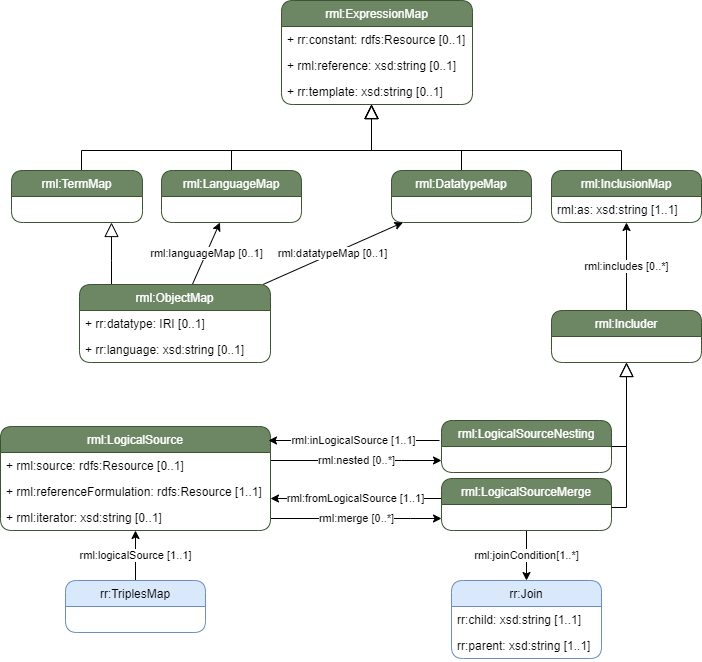

The diagram above was exported from draw.io. Its source (the exported page's mxGraphModel, read from the mxfile embedded in the PNG):
<mxGraphModel dx="1904" dy="703" grid="1" gridSize="10" guides="1" tooltips="1" connect="1" arrows="1" fold="1" page="1" pageScale="1" pageWidth="850" pageHeight="1100" background="#ffffff" math="0" shadow="0">
  <root>
    <mxCell id="0" />
    <mxCell id="1" parent="0" />
    <mxCell id="2" value="rml:merge [0..*]" style="edgeStyle=orthogonalEdgeStyle;rounded=0;orthogonalLoop=1;jettySize=auto;html=1;fontColor=#000000;labelBackgroundColor=#ffffff;strokeColor=#000000;" parent="1" source="33" target="5" edge="1">
      <mxGeometry relative="1" as="geometry">
        <Array as="points">
          <mxPoint x="39" y="558" />
          <mxPoint x="39" y="558" />
        </Array>
      </mxGeometry>
    </mxCell>
    <mxCell id="3" value="rml:fromLogicalSource [1..1]" style="rounded=0;orthogonalLoop=1;jettySize=auto;html=1;fontColor=#000000;labelBackgroundColor=#ffffff;strokeColor=#000000;edgeStyle=elbowEdgeStyle;elbow=vertical;" parent="1" source="5" target="33" edge="1">
      <mxGeometry relative="1" as="geometry">
        <Array as="points">
          <mxPoint x="49" y="538" />
          <mxPoint x="39" y="547" />
          <mxPoint x="39" y="547" />
          <mxPoint x="39" y="547" />
          <mxPoint x="29" y="538" />
          <mxPoint x="49" y="547" />
        </Array>
      </mxGeometry>
    </mxCell>
    <mxCell id="4" value="rml:joinCondition[1..*]" style="edgeStyle=none;rounded=0;orthogonalLoop=1;jettySize=auto;html=1;fontColor=#000000;labelBackgroundColor=#ffffff;strokeColor=#000000;" parent="1" source="5" target="36" edge="1">
      <mxGeometry relative="1" as="geometry" />
    </mxCell>
    <mxCell id="5" value="rml:LogicalSourceMerge" style="swimlane;fontStyle=0;childLayout=stackLayout;horizontal=1;startSize=26;fillColor=#6d8764;horizontalStack=0;resizeParent=1;resizeParentMax=0;resizeLast=0;collapsible=1;marginBottom=0;strokeColor=#3A5431;rounded=1;fontColor=#FFFFFF;" parent="1" vertex="1">
      <mxGeometry x="70" y="518" width="170" height="52" as="geometry" />
    </mxCell>
    <mxCell id="6" value="rml:includes [0..*]" style="rounded=0;orthogonalLoop=1;jettySize=auto;html=1;fontColor=#000000;labelBackgroundColor=#ffffff;strokeColor=#000000;" parent="1" source="52" target="7" edge="1">
      <mxGeometry relative="1" as="geometry" />
    </mxCell>
    <mxCell id="7" value="rml:InclusionMap" style="swimlane;fontStyle=0;childLayout=stackLayout;horizontal=1;startSize=26;fillColor=#6d8764;horizontalStack=0;resizeParent=1;resizeParentMax=0;resizeLast=0;collapsible=1;marginBottom=0;strokeColor=#3A5431;rounded=1;fontColor=#FFFFFF;" parent="1" vertex="1">
      <mxGeometry x="180" y="210" width="150" height="52" as="geometry" />
    </mxCell>
    <mxCell id="8" value="rml:as: xsd:string [1..1]" style="text;strokeColor=none;fillColor=none;align=left;verticalAlign=top;spacingLeft=4;spacingRight=4;overflow=hidden;rotatable=0;points=[[0,0.5],[1,0.5]];portConstraint=eastwest;fontColor=#000000;" parent="7" vertex="1">
      <mxGeometry y="26" width="150" height="26" as="geometry" />
    </mxCell>
    <mxCell id="9" style="edgeStyle=orthogonalEdgeStyle;rounded=0;orthogonalLoop=1;jettySize=auto;html=1;endArrow=block;endFill=0;endSize=12;fontColor=#000000;strokeColor=#000000;" parent="1" source="10" target="11" edge="1">
      <mxGeometry relative="1" as="geometry">
        <Array as="points">
          <mxPoint x="-290" y="190" />
          <mxPoint y="190" />
        </Array>
      </mxGeometry>
    </mxCell>
    <mxCell id="10" value="rml:TermMap" style="swimlane;fontStyle=0;childLayout=stackLayout;horizontal=1;startSize=26;fillColor=#6d8764;horizontalStack=0;resizeParent=1;resizeParentMax=0;resizeLast=0;collapsible=1;marginBottom=0;strokeColor=#3A5431;rounded=1;fontColor=#FFFFFF;" parent="1" vertex="1">
      <mxGeometry x="-360" y="210" width="131" height="52" as="geometry" />
    </mxCell>
    <mxCell id="11" value="rml:ExpressionMap" style="swimlane;fontStyle=0;childLayout=stackLayout;horizontal=1;startSize=26;fillColor=#6d8764;horizontalStack=0;resizeParent=1;resizeParentMax=0;resizeLast=0;collapsible=1;marginBottom=0;strokeColor=#3A5431;rounded=1;fontColor=#FFFFFF;" parent="1" vertex="1">
      <mxGeometry x="-90" y="40" width="191" height="104" as="geometry" />
    </mxCell>
    <mxCell id="12" value="+ rr:constant: rdfs:Resource [0..1]" style="text;strokeColor=none;fillColor=none;align=left;verticalAlign=top;spacingLeft=4;spacingRight=4;overflow=hidden;rotatable=0;points=[[0,0.5],[1,0.5]];portConstraint=eastwest;fontColor=#000000;" parent="11" vertex="1">
      <mxGeometry y="26" width="191" height="26" as="geometry" />
    </mxCell>
    <mxCell id="13" value="+ rml:reference: xsd:string [0..1]" style="text;strokeColor=none;fillColor=none;align=left;verticalAlign=top;spacingLeft=4;spacingRight=4;overflow=hidden;rotatable=0;points=[[0,0.5],[1,0.5]];portConstraint=eastwest;fontColor=#000000;" parent="11" vertex="1">
      <mxGeometry y="52" width="191" height="26" as="geometry" />
    </mxCell>
    <mxCell id="14" value="+ rr:template: xsd:string [0..1]" style="text;strokeColor=none;fillColor=none;align=left;verticalAlign=top;spacingLeft=4;spacingRight=4;overflow=hidden;rotatable=0;points=[[0,0.5],[1,0.5]];portConstraint=eastwest;fontColor=#000000;" parent="11" vertex="1">
      <mxGeometry y="78" width="191" height="26" as="geometry" />
    </mxCell>
    <mxCell id="15" style="edgeStyle=orthogonalEdgeStyle;rounded=0;orthogonalLoop=1;jettySize=auto;html=1;endArrow=block;endFill=0;endSize=12;fontColor=#000000;strokeColor=#000000;" parent="1" source="16" target="11" edge="1">
      <mxGeometry relative="1" as="geometry">
        <Array as="points">
          <mxPoint x="-140" y="190" />
          <mxPoint y="190" />
        </Array>
      </mxGeometry>
    </mxCell>
    <mxCell id="16" value="rml:LanguageMap" style="swimlane;fontStyle=0;childLayout=stackLayout;horizontal=1;startSize=26;fillColor=#6d8764;horizontalStack=0;resizeParent=1;resizeParentMax=0;resizeLast=0;collapsible=1;marginBottom=0;strokeColor=#3A5431;rounded=1;fontColor=#FFFFFF;" parent="1" vertex="1">
      <mxGeometry x="-210" y="210" width="140" height="52" as="geometry" />
    </mxCell>
    <mxCell id="17" style="edgeStyle=orthogonalEdgeStyle;rounded=0;orthogonalLoop=1;jettySize=auto;html=1;endArrow=block;endFill=0;endSize=12;fontColor=#000000;strokeColor=#000000;" parent="1" source="18" target="11" edge="1">
      <mxGeometry relative="1" as="geometry">
        <Array as="points">
          <mxPoint x="90" y="190" />
          <mxPoint y="190" />
        </Array>
      </mxGeometry>
    </mxCell>
    <mxCell id="18" value="rml:DatatypeMap" style="swimlane;fontStyle=0;childLayout=stackLayout;horizontal=1;startSize=26;fillColor=#6d8764;horizontalStack=0;resizeParent=1;resizeParentMax=0;resizeLast=0;collapsible=1;marginBottom=0;strokeColor=#3A5431;rounded=1;fontColor=#FFFFFF;" parent="1" vertex="1">
      <mxGeometry x="20" y="210" width="140" height="52" as="geometry" />
    </mxCell>
    <mxCell id="19" style="edgeStyle=orthogonalEdgeStyle;rounded=0;orthogonalLoop=1;jettySize=auto;html=1;endArrow=block;endFill=0;endSize=12;fontColor=#000000;strokeColor=#000000;" parent="1" source="22" target="10" edge="1">
      <mxGeometry relative="1" as="geometry">
        <Array as="points">
          <mxPoint x="-260" y="300" />
          <mxPoint x="-260" y="300" />
        </Array>
      </mxGeometry>
    </mxCell>
    <mxCell id="20" value="rml:datatypeMap [0..1]" style="rounded=0;orthogonalLoop=1;jettySize=auto;html=1;endArrow=classic;endFill=1;endSize=6;fontColor=#000000;labelBackgroundColor=#ffffff;strokeColor=#000000;" parent="1" source="22" target="18" edge="1">
      <mxGeometry relative="1" as="geometry" />
    </mxCell>
    <mxCell id="21" value="rml:languageMap [0..1]" style="rounded=0;orthogonalLoop=1;jettySize=auto;html=1;endArrow=classic;endFill=1;endSize=6;fontColor=#000000;labelBackgroundColor=#ffffff;strokeColor=#000000;" parent="1" source="22" target="16" edge="1">
      <mxGeometry relative="1" as="geometry" />
    </mxCell>
    <mxCell id="22" value="rml:ObjectMap" style="swimlane;fontStyle=0;childLayout=stackLayout;horizontal=1;startSize=26;fillColor=#6d8764;horizontalStack=0;resizeParent=1;resizeParentMax=0;resizeLast=0;collapsible=1;marginBottom=0;strokeColor=#3A5431;rounded=1;fontColor=#FFFFFF;" parent="1" vertex="1">
      <mxGeometry x="-292" y="324" width="191" height="78" as="geometry" />
    </mxCell>
    <mxCell id="23" value="+ rr:datatype: IRI [0..1]" style="text;strokeColor=none;fillColor=none;align=left;verticalAlign=top;spacingLeft=4;spacingRight=4;overflow=hidden;rotatable=0;points=[[0,0.5],[1,0.5]];portConstraint=eastwest;fontColor=#000000;" parent="22" vertex="1">
      <mxGeometry y="26" width="191" height="26" as="geometry" />
    </mxCell>
    <mxCell id="24" value="+ rr:language: xsd:string [0..1]" style="text;strokeColor=none;fillColor=none;align=left;verticalAlign=top;spacingLeft=4;spacingRight=4;overflow=hidden;rotatable=0;points=[[0,0.5],[1,0.5]];portConstraint=eastwest;fontColor=#000000;" parent="22" vertex="1">
      <mxGeometry y="52" width="191" height="26" as="geometry" />
    </mxCell>
    <mxCell id="25" style="edgeStyle=orthogonalEdgeStyle;rounded=0;orthogonalLoop=1;jettySize=auto;html=1;endArrow=block;endFill=0;endSize=12;fontColor=#000000;strokeColor=#000000;" parent="1" source="7" target="11" edge="1">
      <mxGeometry relative="1" as="geometry">
        <mxPoint x="460" y="81" as="sourcePoint" />
        <mxPoint x="455.5294117647063" y="-36" as="targetPoint" />
        <Array as="points">
          <mxPoint x="250" y="190" />
          <mxPoint y="190" />
        </Array>
      </mxGeometry>
    </mxCell>
    <mxCell id="27" value="rml:logicalSource [1..1]" style="rounded=0;orthogonalLoop=1;jettySize=auto;html=1;endArrow=classic;endFill=1;fontColor=#000000;labelBackgroundColor=#ffffff;strokeColor=#000000;" parent="1" source="28" target="33" edge="1">
      <mxGeometry relative="1" as="geometry" />
    </mxCell>
    <mxCell id="28" value="rr:TriplesMap" style="swimlane;fontStyle=0;childLayout=stackLayout;horizontal=1;startSize=26;horizontalStack=0;resizeParent=1;resizeParentMax=0;resizeLast=0;collapsible=1;marginBottom=0;rounded=1;fillColor=#dae8fc;strokeColor=#6c8ebf;fontColor=#000000;" parent="1" vertex="1">
      <mxGeometry x="-306" y="620" width="140" height="52" as="geometry" />
    </mxCell>
    <mxCell id="59" value="rml:nested [0..*]" style="edgeStyle=orthogonalEdgeStyle;rounded=0;orthogonalLoop=1;jettySize=auto;html=1;" parent="1" source="33" target="56" edge="1">
      <mxGeometry relative="1" as="geometry">
        <Array as="points">
          <mxPoint x="30" y="500" />
          <mxPoint x="30" y="500" />
        </Array>
      </mxGeometry>
    </mxCell>
    <mxCell id="33" value="rml:LogicalSource" style="swimlane;fontStyle=0;childLayout=stackLayout;horizontal=1;startSize=26;fillColor=#6d8764;horizontalStack=0;resizeParent=1;resizeParentMax=0;resizeLast=0;collapsible=1;marginBottom=0;strokeColor=#3A5431;rounded=1;fontColor=#FFFFFF;" parent="1" vertex="1">
      <mxGeometry x="-371" y="466" width="270" height="104" as="geometry" />
    </mxCell>
    <mxCell id="34" value="+ rml:source: rdfs:Resource [0..1]" style="text;strokeColor=none;fillColor=none;align=left;verticalAlign=top;spacingLeft=4;spacingRight=4;overflow=hidden;rotatable=0;points=[[0,0.5],[1,0.5]];portConstraint=eastwest;fontColor=#000000;" parent="33" vertex="1">
      <mxGeometry y="26" width="270" height="26" as="geometry" />
    </mxCell>
    <mxCell id="50" value="+ rml:referenceFormulation: rdfs:Resource [1..1]" style="text;strokeColor=none;fillColor=none;align=left;verticalAlign=top;spacingLeft=4;spacingRight=4;overflow=hidden;rotatable=0;points=[[0,0.5],[1,0.5]];portConstraint=eastwest;fontColor=#000000;" parent="33" vertex="1">
      <mxGeometry y="52" width="270" height="26" as="geometry" />
    </mxCell>
    <mxCell id="35" value="+ rml:iterator: xsd:string [0..1]" style="text;strokeColor=none;fillColor=none;align=left;verticalAlign=top;spacingLeft=4;spacingRight=4;overflow=hidden;rotatable=0;points=[[0,0.5],[1,0.5]];portConstraint=eastwest;fontColor=#000000;" parent="33" vertex="1">
      <mxGeometry y="78" width="270" height="26" as="geometry" />
    </mxCell>
    <mxCell id="36" value="rr:Join" style="swimlane;fontStyle=0;childLayout=stackLayout;horizontal=1;startSize=26;horizontalStack=0;resizeParent=1;resizeParentMax=0;resizeLast=0;collapsible=1;marginBottom=0;fillColor=#dae8fc;strokeColor=#6c8ebf;fontColor=#000000;rounded=1;" parent="1" vertex="1">
      <mxGeometry x="80" y="620" width="150" height="78" as="geometry" />
    </mxCell>
    <mxCell id="37" value="rr:child: xsd:string [1..1]" style="text;strokeColor=none;fillColor=none;align=left;verticalAlign=top;spacingLeft=4;spacingRight=4;overflow=hidden;rotatable=0;points=[[0,0.5],[1,0.5]];portConstraint=eastwest;fontColor=#000000;" parent="36" vertex="1">
      <mxGeometry y="26" width="150" height="26" as="geometry" />
    </mxCell>
    <mxCell id="38" value="rr:parent: xsd:string [1..1]" style="text;strokeColor=none;fillColor=none;align=left;verticalAlign=top;spacingLeft=4;spacingRight=4;overflow=hidden;rotatable=0;points=[[0,0.5],[1,0.5]];portConstraint=eastwest;fontColor=#000000;" parent="36" vertex="1">
      <mxGeometry y="52" width="150" height="26" as="geometry" />
    </mxCell>
    <mxCell id="52" value="rml:Includer" style="swimlane;fontStyle=0;childLayout=stackLayout;horizontal=1;startSize=26;fillColor=#6d8764;horizontalStack=0;resizeParent=1;resizeParentMax=0;resizeLast=0;collapsible=1;marginBottom=0;strokeColor=#3A5431;rounded=1;fontColor=#FFFFFF;" parent="1" vertex="1">
      <mxGeometry x="180" y="350" width="150" height="52" as="geometry" />
    </mxCell>
    <mxCell id="55" style="edgeStyle=orthogonalEdgeStyle;rounded=0;orthogonalLoop=1;jettySize=auto;html=1;endArrow=block;endFill=0;endSize=12;fontColor=#000000;strokeColor=#000000;" parent="1" source="5" target="52" edge="1">
      <mxGeometry relative="1" as="geometry">
        <mxPoint x="-50.94117647058829" y="928" as="sourcePoint" />
        <mxPoint x="250" y="490" as="targetPoint" />
        <Array as="points">
          <mxPoint x="255" y="547" />
        </Array>
      </mxGeometry>
    </mxCell>
    <mxCell id="60" value="rml:inLogicalSource [1..1]" style="edgeStyle=orthogonalEdgeStyle;rounded=0;orthogonalLoop=1;jettySize=auto;html=1;" parent="1" edge="1">
      <mxGeometry relative="1" as="geometry">
        <Array as="points">
          <mxPoint x="-2" y="480" />
          <mxPoint x="-2" y="480" />
        </Array>
        <mxPoint x="68" y="480" as="sourcePoint" />
        <mxPoint x="-103" y="480" as="targetPoint" />
      </mxGeometry>
    </mxCell>
    <mxCell id="56" value="rml:LogicalSourceNesting" style="swimlane;fontStyle=0;childLayout=stackLayout;horizontal=1;startSize=26;fillColor=#6d8764;horizontalStack=0;resizeParent=1;resizeParentMax=0;resizeLast=0;collapsible=1;marginBottom=0;strokeColor=#3A5431;rounded=1;fontColor=#FFFFFF;" parent="1" vertex="1">
      <mxGeometry x="70" y="460" width="170" height="52" as="geometry" />
    </mxCell>
    <mxCell id="58" style="edgeStyle=orthogonalEdgeStyle;rounded=0;orthogonalLoop=1;jettySize=auto;html=1;endArrow=block;endFill=0;endSize=12;fontColor=#000000;strokeColor=#000000;" parent="1" source="56" target="52" edge="1">
      <mxGeometry relative="1" as="geometry">
        <mxPoint x="235" y="557" as="sourcePoint" />
        <mxPoint x="260" y="412" as="targetPoint" />
        <Array as="points">
          <mxPoint x="255" y="486" />
        </Array>
      </mxGeometry>
    </mxCell>
  </root>
</mxGraphModel>